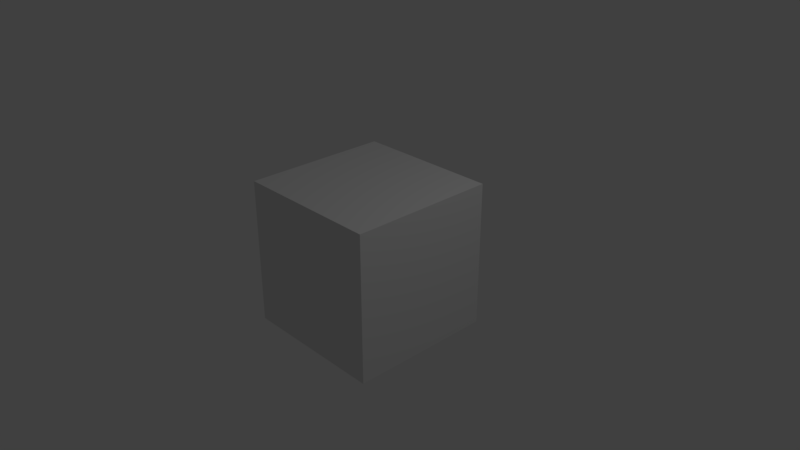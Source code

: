 # Source: intro.blend  (saved by Blender 2.78.0; exported with 4.5.12 LTS)
import bpy
from mathutils import Matrix  # noqa: F401  (used for matrix-valued properties, if any)

bpy.ops.wm.read_factory_settings(use_empty=True)
scene = bpy.context.scene
scene.name = 'Scene'

# ---- collections
col_collection_1 = bpy.data.collections.new('Collection 1'); scene.collection.children.link(col_collection_1)

# ---- materials (node trees are filled in below, after node groups)
mat_material = bpy.data.materials.new('Material')
mat_material.alpha_threshold = 0.0
mat_material.use_transparent_shadow = False
mat_material.roughness = 0.5
mat_material.line_color = (0.0, 0.0, 0.0, 1.0)

# ---- material node trees

# ---- world
world_world = bpy.data.worlds.new('World'); scene.world = world_world
world_world.color = (0.05088, 0.05088, 0.05088)
world_world.use_sun_shadow = False
world_world.sun_shadow_jitter_overblur = 0.0
world_world.cycles.sampling_method = 'MANUAL'

# ---- cameras
cam_camera = bpy.data.cameras.new('Camera')
cam_camera.clip_end = 100.0
cam_camera.lens = 35.0
cam_camera.sensor_width = 32.0
cam_camera.sensor_height = 18.0
cam_camera.ortho_scale = 7.314
cam_camera.dof.focus_distance = 0.0
cam_camera.dof.aperture_fstop = 128.0

# ---- lights
light_lamp = bpy.data.lights.new('Lamp', 'POINT')
light_lamp.transmission_factor = 0.0
light_lamp.cutoff_distance = 30.0
light_lamp.energy = 100.0
light_lamp.shadow_buffer_clip_start = 1.001
light_lamp.shadow_soft_size = 0.1
light_lamp.shadow_maximum_resolution = 0.006
light_lamp.use_absolute_resolution = True

# ---- meshes
me_cube = bpy.data.meshes.new('Cube')
me_cube.from_pydata([(1.0, 1.0, -1.0), (1.0, -1.0, -1.0), (-1.0, -1.0, -1.0), (-1.0, 1.0, -1.0), (1.0, 1.0, 1.0), (1.0, -1.0, 1.0), (-1.0, -1.0, 1.0), (-1.0, 1.0, 1.0)], [], [(0, 1, 2, 3), (4, 7, 6, 5), (0, 4, 5, 1), (1, 5, 6, 2), (2, 6, 7, 3), (4, 0, 3, 7)])
me_cube.materials.append(mat_material)
me_cube.use_remesh_preserve_volume = False
me_cube.use_remesh_preserve_attributes = False
me_cube.use_mirror_vertex_groups = False
me_cube.update()

# ---- objects
ob_cube = bpy.data.objects.new('Cube', me_cube)
ob_lamp = bpy.data.objects.new('Lamp', light_lamp)
ob_camera = bpy.data.objects.new('Camera', cam_camera)

# ---- transforms, parenting, visibility, modifiers, constraints
ob_cube.location = (0.0, 0.0, 0.0)
ob_cube.lock_rotations_4d = False
ob_cube.empty_display_type = 'ARROWS'
ob_cube.lineart.crease_threshold = 0.0
ob_lamp.location = (4.076, 1.005, 5.904)
ob_lamp.rotation_euler = (0.6503, 0.05522, 1.866)
ob_lamp.lock_rotations_4d = False
ob_lamp.empty_display_type = 'ARROWS'
ob_lamp.color = (0.0, 0.0, 0.0, 0.0)
ob_lamp.lineart.crease_threshold = 0.0
ob_camera.location = (7.481, -6.508, 5.344)
ob_camera.rotation_euler = (1.109, 0.0, 0.8149)
ob_camera.lock_rotations_4d = False
ob_camera.empty_display_type = 'ARROWS'
ob_camera.color = (0.0, 0.0, 0.0, 0.0)
ob_camera.display_type = 'WIRE'
ob_camera.lineart.crease_threshold = 0.0

# ---- collection membership
col_collection_1.objects.link(ob_cube)
col_collection_1.objects.link(ob_lamp)
col_collection_1.objects.link(ob_camera)

# ---- scene / render settings (as saved in the file)
scene.camera = ob_camera
scene.frame_start = 1; scene.frame_end = 3527; scene.frame_set(242)
scene.render.engine = 'BLENDER_EEVEE_NEXT'
scene.render.image_settings.color_mode = 'RGB'
scene.render.fps = 30
scene.render.dither_intensity = 0.0
scene.render.use_render_cache = True
scene.cycles.use_denoising = False
scene.cycles.samples = 128
scene.cycles.sampling_pattern = 'TABULATED_SOBOL'
scene.cycles.light_sampling_threshold = 0.0
scene.cycles.use_adaptive_sampling = False
scene.cycles.use_light_tree = False
scene.cycles.blur_glossy = 0.0
scene.cycles.sample_clamp_indirect = 0.0
scene.view_settings.view_transform = 'Standard'
bpy.context.view_layer.update()
